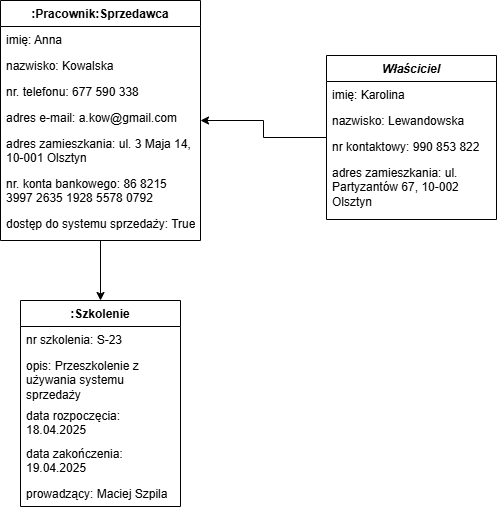

The diagram above was exported from draw.io. Its source (the exported page's mxGraphModel, read from the mxfile embedded in the PNG):
<mxGraphModel dx="1044" dy="561" grid="1" gridSize="10" guides="1" tooltips="1" connect="1" arrows="1" fold="1" page="1" pageScale="1" pageWidth="827" pageHeight="1169" math="0" shadow="0">
  <root>
    <mxCell id="0" />
    <mxCell id="1" parent="0" />
    <mxCell id="Uwq1irPpi4UBcAPWzKam-39" style="edgeStyle=orthogonalEdgeStyle;rounded=0;orthogonalLoop=1;jettySize=auto;html=1;" parent="1" source="XG9lONk3zTLRi_GqKmS4-1" target="Uwq1irPpi4UBcAPWzKam-28" edge="1">
      <mxGeometry relative="1" as="geometry">
        <mxPoint x="324" y="252" as="sourcePoint" />
      </mxGeometry>
    </mxCell>
    <mxCell id="Uwq1irPpi4UBcAPWzKam-27" style="edgeStyle=orthogonalEdgeStyle;rounded=0;orthogonalLoop=1;jettySize=auto;html=1;" parent="1" source="Uwq1irPpi4UBcAPWzKam-19" target="XG9lONk3zTLRi_GqKmS4-1" edge="1">
      <mxGeometry relative="1" as="geometry">
        <mxPoint x="414" y="161" as="targetPoint" />
      </mxGeometry>
    </mxCell>
    <mxCell id="Uwq1irPpi4UBcAPWzKam-19" value="&lt;i&gt;Właściciel&lt;/i&gt;" style="swimlane;fontStyle=1;align=center;verticalAlign=top;childLayout=stackLayout;horizontal=1;startSize=26;horizontalStack=0;resizeParent=1;resizeParentMax=0;resizeLast=0;collapsible=1;marginBottom=0;whiteSpace=wrap;html=1;" parent="1" vertex="1">
      <mxGeometry x="550" y="75" width="170" height="164" as="geometry" />
    </mxCell>
    <mxCell id="Uwq1irPpi4UBcAPWzKam-20" value="imię: Karolina&lt;span style=&quot;color: rgba(0, 0, 0, 0); font-family: monospace; font-size: 0px; text-wrap-mode: nowrap;&quot;&gt;%CmxGraphModel%3E%3Croot%3E%3CmxCell%20id%3D%220%22%2F%3E%3CmxCell%20id%3D%221%22%20parent%3D%220%22%2F%3E%3CmxCell%20id%3D%222%22%20style%3D%22edgeStyle%3DorthogonalEdgeStyle%3Brounded%3D0%3BorthogonalLoop%3D1%3BjettySize%3Dauto%3Bhtml%3D1%3BexitX%3D0.5%3BexitY%3D0%3BexitDx%3D0%3BexitDy%3D0%3B%22%20edge%3D%221%22%20source%3D%223%22%20target%3D%228%22%20parent%3D%221%22%3E%3CmxGeometry%20relative%3D%221%22%20as%3D%22geometry%22%2F%3E%3C%2FmxCell%3E%3CmxCell%20id%3D%223%22%20value%3D%22Sprzedawca%3A%20Pracownik%22%20style%3D%22swimlane%3BfontStyle%3D1%3Balign%3Dcenter%3BverticalAlign%3Dtop%3BchildLayout%3DstackLayout%3Bhorizontal%3D1%3BstartSize%3D26%3BhorizontalStack%3D0%3BresizeParent%3D1%3BresizeLast%3D0%3Bcollapsible%3D1%3BmarginBottom%3D0%3Brounded%3D0%3Bshadow%3D0%3BstrokeWidth%3D1%3B%22%20vertex%3D%221%22%20parent%3D%221%22%3E%3CmxGeometry%20x%3D%22100%22%20y%3D%22686%22%20width%3D%22160%22%20height%3D%22124%22%20as%3D%22geometry%22%3E%3CmxRectangle%20x%3D%22550%22%20y%3D%22140%22%20width%3D%22160%22%20height%3D%2226%22%20as%3D%22alternateBounds%22%2F%3E%3C%2FmxGeometry%3E%3C%2FmxCell%3E%3CmxCell%20id%3D%224%22%20value%3D%22%2B%20dost%C4%99p%20do%20systemu%20sprzeda%C5%BCy%3A%20Boolean%22%20style%3D%22text%3BstrokeColor%3Dnone%3BfillColor%3Dnone%3Balign%3Dleft%3BverticalAlign%3Dtop%3BspacingLeft%3D4%3BspacingRight%3D4%3Boverflow%3Dhidden%3Brotatable%3D0%3Bpoints%3D%5B%5B0%2C0.5%5D%2C%5B1%2C0.5%5D%5D%3BportConstraint%3Deastwest%3BwhiteSpace%3Dwrap%3Bhtml%3D1%3B%22%20vertex%3D%221%22%20parent%3D%223%22%3E%3CmxGeometry%20y%3D%2226%22%20width%3D%22160%22%20height%3D%2234%22%20as%3D%22geometry%22%2F%3E%3C%2FmxCell%3E%3CmxCell%20id%3D%225%22%20value%3D%22%22%20style%3D%22line%3Bhtml%3D1%3BstrokeWidth%3D1%3Balign%3Dleft%3BverticalAlign%3Dmiddle%3BspacingTop%3D-1%3BspacingLeft%3D3%3BspacingRight%3D3%3Brotatable%3D0%3BlabelPosition%3Dright%3Bpoints%3D%5B%5D%3BportConstraint%3Deastwest%3B%22%20vertex%3D%221%22%20parent%3D%223%22%3E%3CmxGeometry%20y%3D%2260%22%20width%3D%22160%22%20height%3D%228%22%20as%3D%22geometry%22%2F%3E%3C%2FmxCell%3E%3CmxCell%20id%3D%226%22%20value%3D%22%2B%20przeprowad%C5%BASprzeda%C5%BC()%22%20style%3D%22text%3BstrokeColor%3Dnone%3BfillColor%3Dnone%3Balign%3Dleft%3BverticalAlign%3Dtop%3BspacingLeft%3D4%3BspacingRight%3D4%3Boverflow%3Dhidden%3Brotatable%3D0%3Bpoints%3D%5B%5B0%2C0.5%5D%2C%5B1%2C0.5%5D%5D%3BportConstraint%3Deastwest%3BwhiteSpace%3Dwrap%3Bhtml%3D1%3B%22%20vertex%3D%221%22%20parent%3D%223%22%3E%3CmxGeometry%20y%3D%2268%22%20width%3D%22160%22%20height%3D%2226%22%20as%3D%22geometry%22%2F%3E%3C%2FmxCell%3E%3CmxCell%20id%3D%227%22%20value%3D%22%2B%20wypakujTowar()%22%20style%3D%22text%3BstrokeColor%3Dnone%3BfillColor%3Dnone%3Balign%3Dleft%3BverticalAlign%3Dtop%3BspacingLeft%3D4%3BspacingRight%3D4%3Boverflow%3Dhidden%3Brotatable%3D0%3Bpoints%3D%5B%5B0%2C0.5%5D%2C%5B1%2C0.5%5D%5D%3BportConstraint%3Deastwest%3BwhiteSpace%3Dwrap%3Bhtml%3D1%3B%22%20vertex%3D%221%22%20parent%3D%223%22%3E%3CmxGeometry%20y%3D%2294%22%20width%3D%22160%22%20height%3D%2226%22%20as%3D%22geometry%22%2F%3E%3C%2FmxCell%3E%3CmxCell%20id%3D%228%22%20value%3D%22%26lt%3Bi%26gt%3BPracownik%26lt%3B%2Fi%26gt%3B%22%20style%3D%22swimlane%3BfontStyle%3D1%3Balign%3Dcenter%3BverticalAlign%3Dtop%3BchildLayout%3DstackLayout%3Bhorizontal%3D1%3BstartSize%3D26%3BhorizontalStack%3D0%3BresizeParent%3D1%3BresizeParentMax%3D0%3BresizeLast%3D0%3Bcollapsible%3D1%3BmarginBottom%3D0%3BwhiteSpace%3Dwrap%3Bhtml%3D1%3B%22%20vertex%3D%221%22%20parent%3D%221%22%3E%3CmxGeometry%20x%3D%22350%22%20y%3D%22270%22%20width%3D%22180%22%20height%3D%22268%22%20as%3D%22geometry%22%2F%3E%3C%2FmxCell%3E%3CmxCell%20id%3D%229%22%20value%3D%22%23%20imi%C4%99%3A%20Character%22%20style%3D%22text%3BstrokeColor%3Dnone%3BfillColor%3Dnone%3Balign%3Dleft%3BverticalAlign%3Dtop%3BspacingLeft%3D4%3BspacingRight%3D4%3Boverflow%3Dhidden%3Brotatable%3D0%3Bpoints%3D%5B%5B0%2C0.5%5D%2C%5B1%2C0.5%5D%5D%3BportConstraint%3Deastwest%3BwhiteSpace%3Dwrap%3Bhtml%3D1%3B%22%20vertex%3D%221%22%20parent%3D%228%22%3E%3CmxGeometry%20y%3D%2226%22%20width%3D%22180%22%20height%3D%2226%22%20as%3D%22geometry%22%2F%3E%3C%2FmxCell%3E%3CmxCell%20id%3D%2210%22%20value%3D%22%23%20nazwisko%3A%20Character%22%20style%3D%22text%3BstrokeColor%3Dnone%3BfillColor%3Dnone%3Balign%3Dleft%3BverticalAlign%3Dtop%3BspacingLeft%3D4%3BspacingRight%3D4%3Boverflow%3Dhidden%3Brotatable%3D0%3Bpoints%3D%5B%5B0%2C0.5%5D%2C%5B1%2C0.5%5D%5D%3BportConstraint%3Deastwest%3BwhiteSpace%3Dwrap%3Bhtml%3D1%3B%22%20vertex%3D%221%22%20parent%3D%228%22%3E%3CmxGeometry%20y%3D%2252%22%20width%3D%22180%22%20height%3D%2226%22%20as%3D%22geometry%22%2F%3E%3C%2FmxCell%3E%3CmxCell%20id%3D%2211%22%20value%3D%22%23%20nr.%20telefonu%3A%20Variant%22%20style%3D%22text%3BstrokeColor%3Dnone%3BfillColor%3Dnone%3Balign%3Dleft%3BverticalAlign%3Dtop%3BspacingLeft%3D4%3BspacingRight%3D4%3Boverflow%3Dhidden%3Brotatable%3D0%3Bpoints%3D%5B%5B0%2C0.5%5D%2C%5B1%2C0.5%5D%5D%3BportConstraint%3Deastwest%3BwhiteSpace%3Dwrap%3Bhtml%3D1%3B%22%20vertex%3D%221%22%20parent%3D%228%22%3E%3CmxGeometry%20y%3D%2278%22%20width%3D%22180%22%20height%3D%2226%22%20as%3D%22geometry%22%2F%3E%3C%2FmxCell%3E%3CmxCell%20id%3D%2212%22%20value%3D%22%23%20adres%20e-mail%3A%20Variant%22%20style%3D%22text%3BstrokeColor%3Dnone%3BfillColor%3Dnone%3Balign%3Dleft%3BverticalAlign%3Dtop%3BspacingLeft%3D4%3BspacingRight%3D4%3Boverflow%3Dhidden%3Brotatable%3D0%3Bpoints%3D%5B%5B0%2C0.5%5D%2C%5B1%2C0.5%5D%5D%3BportConstraint%3Deastwest%3BwhiteSpace%3Dwrap%3Bhtml%3D1%3B%22%20vertex%3D%221%22%20parent%3D%228%22%3E%3CmxGeometry%20y%3D%22104%22%20width%3D%22180%22%20height%3D%2226%22%20as%3D%22geometry%22%2F%3E%3C%2FmxCell%3E%3CmxCell%20id%3D%2213%22%20value%3D%22%23%20adres%20zamieszkania%3A%20Variant%22%20style%3D%22text%3BstrokeColor%3Dnone%3BfillColor%3Dnone%3Balign%3Dleft%3BverticalAlign%3Dtop%3BspacingLeft%3D4%3BspacingRight%3D4%3Boverflow%3Dhidden%3Brotatable%3D0%3Bpoints%3D%5B%5B0%2C0.5%5D%2C%5B1%2C0.5%5D%5D%3BportConstraint%3Deastwest%3BwhiteSpace%3Dwrap%3Bhtml%3D1%3B%22%20vertex%3D%221%22%20parent%3D%228%22%3E%3CmxGeometry%20y%3D%22130%22%20width%3D%22180%22%20height%3D%2226%22%20as%3D%22geometry%22%2F%3E%3C%2FmxCell%3E%3CmxCell%20id%3D%2214%22%20value%3D%22%23%20nr.%20konta%20bankowego%3A%20Variant%22%20style%3D%22text%3BstrokeColor%3Dnone%3BfillColor%3Dnone%3Balign%3Dleft%3BverticalAlign%3Dtop%3BspacingLeft%3D4%3BspacingRight%3D4%3Boverflow%3Dhidden%3Brotatable%3D0%3Bpoints%3D%5B%5B0%2C0.5%5D%2C%5B1%2C0.5%5D%5D%3BportConstraint%3Deastwest%3BwhiteSpace%3Dwrap%3Bhtml%3D1%3B%22%20vertex%3D%221%22%20parent%3D%228%22%3E%3CmxGeometry%20y%3D%22156%22%20width%3D%22180%22%20height%3D%2226%22%20as%3D%22geometry%22%2F%3E%3C%2FmxCell%3E%3CmxCell%20id%3D%2215%22%20value%3D%22%22%20style%3D%22line%3BstrokeWidth%3D1%3BfillColor%3Dnone%3Balign%3Dleft%3BverticalAlign%3Dmiddle%3BspacingTop%3D-1%3BspacingLeft%3D3%3BspacingRight%3D3%3Brotatable%3D0%3BlabelPosition%3Dright%3Bpoints%3D%5B%5D%3BportConstraint%3Deastwest%3BstrokeColor%3Dinherit%3B%22%20vertex%3D%221%22%20parent%3D%228%22%3E%3CmxGeometry%20y%3D%22182%22%20width%3D%22180%22%20height%3D%228%22%20as%3D%22geometry%22%2F%3E%3C%2FmxCell%3E%3CmxCell%20id%3D%2216%22%20value%3D%22%2B%20zwolnijPracownika()%22%20style%3D%22text%3BstrokeColor%3Dnone%3BfillColor%3Dnone%3Balign%3Dleft%3BverticalAlign%3Dtop%3BspacingLeft%3D4%3BspacingRight%3D4%3Boverflow%3Dhidden%3Brotatable%3D0%3Bpoints%3D%5B%5B0%2C0.5%5D%2C%5B1%2C0.5%5D%5D%3BportConstraint%3Deastwest%3BwhiteSpace%3Dwrap%3Bhtml%3D1%3B%22%20vertex%3D%221%22%20parent%3D%228%22%3E%3CmxGeometry%20y%3D%22190%22%20width%3D%22180%22%20height%3D%2226%22%20as%3D%22geometry%22%2F%3E%3C%2FmxCell%3E%3CmxCell%20id%3D%2217%22%20value%3D%22%2B%20zatrudnijPracownika()%22%20style%3D%22text%3BstrokeColor%3Dnone%3BfillColor%3Dnone%3Balign%3Dleft%3BverticalAlign%3Dtop%3BspacingLeft%3D4%3BspacingRight%3D4%3Boverflow%3Dhidden%3Brotatable%3D0%3Bpoints%3D%5B%5B0%2C0.5%5D%2C%5B1%2C0.5%5D%5D%3BportConstraint%3Deastwest%3BwhiteSpace%3Dwrap%3Bhtml%3D1%3B%22%20vertex%3D%221%22%20parent%3D%228%22%3E%3CmxGeometry%20y%3D%22216%22%20width%3D%22180%22%20height%3D%2226%22%20as%3D%22geometry%22%2F%3E%3C%2FmxCell%3E%3CmxCell%20id%3D%2218%22%20value%3D%22%2B%20wy%C5%9BlijNaSzkolenie()%22%20style%3D%22text%3BstrokeColor%3Dnone%3BfillColor%3Dnone%3Balign%3Dleft%3BverticalAlign%3Dtop%3BspacingLeft%3D4%3BspacingRight%3D4%3Boverflow%3Dhidden%3Brotatable%3D0%3Bpoints%3D%5B%5B0%2C0.5%5D%2C%5B1%2C0.5%5D%5D%3BportConstraint%3Deastwest%3BwhiteSpace%3Dwrap%3Bhtml%3D1%3B%22%20vertex%3D%221%22%20parent%3D%228%22%3E%3CmxGeometry%20y%3D%22242%22%20width%3D%22180%22%20height%3D%2226%22%20as%3D%22geometry%22%2F%3E%3C%2FmxCell%3E%3CmxCell%20id%3D%2219%22%20style%3D%22edgeStyle%3DorthogonalEdgeStyle%3Brounded%3D0%3BorthogonalLoop%3D1%3BjettySize%3Dauto%3Bhtml%3D1%3BexitX%3D0.5%3BexitY%3D0%3BexitDx%3D0%3BexitDy%3D0%3B%22%20edge%3D%221%22%20target%3D%228%22%20parent%3D%221%22%3E%3CmxGeometry%20relative%3D%221%22%20as%3D%22geometry%22%3E%3CmxPoint%20x%3D%22440%22%20y%3D%22686%22%20as%3D%22sourcePoint%22%2F%3E%3C%2FmxGeometry%3E%3C%2FmxCell%3E%3C%2Froot%3E%3C%2FmxGraphModel%3E&lt;/span&gt;" style="text;strokeColor=none;fillColor=none;align=left;verticalAlign=top;spacingLeft=4;spacingRight=4;overflow=hidden;rotatable=0;points=[[0,0.5],[1,0.5]];portConstraint=eastwest;whiteSpace=wrap;html=1;" parent="Uwq1irPpi4UBcAPWzKam-19" vertex="1">
      <mxGeometry y="26" width="170" height="26" as="geometry" />
    </mxCell>
    <mxCell id="Uwq1irPpi4UBcAPWzKam-23" value="nazwisko: Lewandowska" style="text;strokeColor=none;fillColor=none;align=left;verticalAlign=top;spacingLeft=4;spacingRight=4;overflow=hidden;rotatable=0;points=[[0,0.5],[1,0.5]];portConstraint=eastwest;whiteSpace=wrap;html=1;" parent="Uwq1irPpi4UBcAPWzKam-19" vertex="1">
      <mxGeometry y="52" width="170" height="26" as="geometry" />
    </mxCell>
    <mxCell id="Uwq1irPpi4UBcAPWzKam-25" value="nr kontaktowy: 990 853 822" style="text;strokeColor=none;fillColor=none;align=left;verticalAlign=top;spacingLeft=4;spacingRight=4;overflow=hidden;rotatable=0;points=[[0,0.5],[1,0.5]];portConstraint=eastwest;whiteSpace=wrap;html=1;" parent="Uwq1irPpi4UBcAPWzKam-19" vertex="1">
      <mxGeometry y="78" width="170" height="26" as="geometry" />
    </mxCell>
    <mxCell id="Uwq1irPpi4UBcAPWzKam-26" value="adres zamieszkania: ul. Partyzantów 67, 10-002 Olsztyn" style="text;strokeColor=none;fillColor=none;align=left;verticalAlign=top;spacingLeft=4;spacingRight=4;overflow=hidden;rotatable=0;points=[[0,0.5],[1,0.5]];portConstraint=eastwest;whiteSpace=wrap;html=1;" parent="Uwq1irPpi4UBcAPWzKam-19" vertex="1">
      <mxGeometry y="104" width="170" height="60" as="geometry" />
    </mxCell>
    <mxCell id="Uwq1irPpi4UBcAPWzKam-28" value=":Szkolenie" style="swimlane;fontStyle=1;align=center;verticalAlign=top;childLayout=stackLayout;horizontal=1;startSize=26;horizontalStack=0;resizeParent=1;resizeParentMax=0;resizeLast=0;collapsible=1;marginBottom=0;whiteSpace=wrap;html=1;" parent="1" vertex="1">
      <mxGeometry x="244" y="320" width="160" height="206" as="geometry" />
    </mxCell>
    <mxCell id="Uwq1irPpi4UBcAPWzKam-29" value="nr szkolenia: S-23" style="text;strokeColor=none;fillColor=none;align=left;verticalAlign=top;spacingLeft=4;spacingRight=4;overflow=hidden;rotatable=0;points=[[0,0.5],[1,0.5]];portConstraint=eastwest;whiteSpace=wrap;html=1;" parent="Uwq1irPpi4UBcAPWzKam-28" vertex="1">
      <mxGeometry y="26" width="160" height="26" as="geometry" />
    </mxCell>
    <mxCell id="Uwq1irPpi4UBcAPWzKam-32" value="opis: Przeszkolenie z używania systemu sprzedaży" style="text;strokeColor=none;fillColor=none;align=left;verticalAlign=top;spacingLeft=4;spacingRight=4;overflow=hidden;rotatable=0;points=[[0,0.5],[1,0.5]];portConstraint=eastwest;whiteSpace=wrap;html=1;" parent="Uwq1irPpi4UBcAPWzKam-28" vertex="1">
      <mxGeometry y="52" width="160" height="50" as="geometry" />
    </mxCell>
    <mxCell id="Uwq1irPpi4UBcAPWzKam-33" value="data rozpoczęcia: 18.04.2025" style="text;strokeColor=none;fillColor=none;align=left;verticalAlign=top;spacingLeft=4;spacingRight=4;overflow=hidden;rotatable=0;points=[[0,0.5],[1,0.5]];portConstraint=eastwest;whiteSpace=wrap;html=1;" parent="Uwq1irPpi4UBcAPWzKam-28" vertex="1">
      <mxGeometry y="102" width="160" height="38" as="geometry" />
    </mxCell>
    <mxCell id="Uwq1irPpi4UBcAPWzKam-34" value="data zakończenia: 19.04.2025" style="text;strokeColor=none;fillColor=none;align=left;verticalAlign=top;spacingLeft=4;spacingRight=4;overflow=hidden;rotatable=0;points=[[0,0.5],[1,0.5]];portConstraint=eastwest;whiteSpace=wrap;html=1;" parent="Uwq1irPpi4UBcAPWzKam-28" vertex="1">
      <mxGeometry y="140" width="160" height="40" as="geometry" />
    </mxCell>
    <mxCell id="Uwq1irPpi4UBcAPWzKam-35" value="prowadzący: Maciej Szpila" style="text;strokeColor=none;fillColor=none;align=left;verticalAlign=top;spacingLeft=4;spacingRight=4;overflow=hidden;rotatable=0;points=[[0,0.5],[1,0.5]];portConstraint=eastwest;whiteSpace=wrap;html=1;" parent="Uwq1irPpi4UBcAPWzKam-28" vertex="1">
      <mxGeometry y="180" width="160" height="26" as="geometry" />
    </mxCell>
    <mxCell id="XG9lONk3zTLRi_GqKmS4-1" value=":Pracownik:Sprzedawca" style="swimlane;fontStyle=1;align=center;verticalAlign=top;childLayout=stackLayout;horizontal=1;startSize=26;horizontalStack=0;resizeParent=1;resizeParentMax=0;resizeLast=0;collapsible=1;marginBottom=0;whiteSpace=wrap;html=1;" vertex="1" parent="1">
      <mxGeometry x="224" y="20" width="200" height="240" as="geometry" />
    </mxCell>
    <mxCell id="XG9lONk3zTLRi_GqKmS4-2" value="imię: Anna" style="text;strokeColor=none;fillColor=none;align=left;verticalAlign=top;spacingLeft=4;spacingRight=4;overflow=hidden;rotatable=0;points=[[0,0.5],[1,0.5]];portConstraint=eastwest;whiteSpace=wrap;html=1;" vertex="1" parent="XG9lONk3zTLRi_GqKmS4-1">
      <mxGeometry y="26" width="200" height="26" as="geometry" />
    </mxCell>
    <mxCell id="XG9lONk3zTLRi_GqKmS4-3" value="nazwisko: Kowalska" style="text;strokeColor=none;fillColor=none;align=left;verticalAlign=top;spacingLeft=4;spacingRight=4;overflow=hidden;rotatable=0;points=[[0,0.5],[1,0.5]];portConstraint=eastwest;whiteSpace=wrap;html=1;" vertex="1" parent="XG9lONk3zTLRi_GqKmS4-1">
      <mxGeometry y="52" width="200" height="26" as="geometry" />
    </mxCell>
    <mxCell id="XG9lONk3zTLRi_GqKmS4-4" value="nr. telefonu: 677 590 338" style="text;strokeColor=none;fillColor=none;align=left;verticalAlign=top;spacingLeft=4;spacingRight=4;overflow=hidden;rotatable=0;points=[[0,0.5],[1,0.5]];portConstraint=eastwest;whiteSpace=wrap;html=1;" vertex="1" parent="XG9lONk3zTLRi_GqKmS4-1">
      <mxGeometry y="78" width="200" height="26" as="geometry" />
    </mxCell>
    <mxCell id="XG9lONk3zTLRi_GqKmS4-5" value="adres e-mail: a.kow@gmail.com" style="text;strokeColor=none;fillColor=none;align=left;verticalAlign=top;spacingLeft=4;spacingRight=4;overflow=hidden;rotatable=0;points=[[0,0.5],[1,0.5]];portConstraint=eastwest;whiteSpace=wrap;html=1;" vertex="1" parent="XG9lONk3zTLRi_GqKmS4-1">
      <mxGeometry y="104" width="200" height="26" as="geometry" />
    </mxCell>
    <mxCell id="XG9lONk3zTLRi_GqKmS4-6" value="adres zamieszkania: ul. 3 Maja 14, 10-001 Olsztyn" style="text;strokeColor=none;fillColor=none;align=left;verticalAlign=top;spacingLeft=4;spacingRight=4;overflow=hidden;rotatable=0;points=[[0,0.5],[1,0.5]];portConstraint=eastwest;whiteSpace=wrap;html=1;" vertex="1" parent="XG9lONk3zTLRi_GqKmS4-1">
      <mxGeometry y="130" width="200" height="40" as="geometry" />
    </mxCell>
    <mxCell id="XG9lONk3zTLRi_GqKmS4-7" value="nr. konta bankowego: 86 8215 3997 2635 1928 5578 0792" style="text;strokeColor=none;fillColor=none;align=left;verticalAlign=top;spacingLeft=4;spacingRight=4;overflow=hidden;rotatable=0;points=[[0,0.5],[1,0.5]];portConstraint=eastwest;whiteSpace=wrap;html=1;" vertex="1" parent="XG9lONk3zTLRi_GqKmS4-1">
      <mxGeometry y="170" width="200" height="40" as="geometry" />
    </mxCell>
    <mxCell id="XG9lONk3zTLRi_GqKmS4-8" value="dostęp do systemu sprzedaży: True" style="text;strokeColor=none;fillColor=none;align=left;verticalAlign=top;spacingLeft=4;spacingRight=4;overflow=hidden;rotatable=0;points=[[0,0.5],[1,0.5]];portConstraint=eastwest;whiteSpace=wrap;html=1;" vertex="1" parent="XG9lONk3zTLRi_GqKmS4-1">
      <mxGeometry y="210" width="200" height="30" as="geometry" />
    </mxCell>
  </root>
</mxGraphModel>